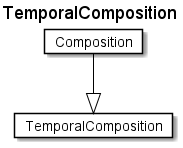

The diagram above was rendered by PlantUML. Its source (embedded in the PNG):
@startuml
Title TemporalComposition 

Card TemporalComposition #fff [
TemporalComposition
]
Card Composition #fff [
Composition
]
Composition --|> TemporalComposition  #000 
@enduml